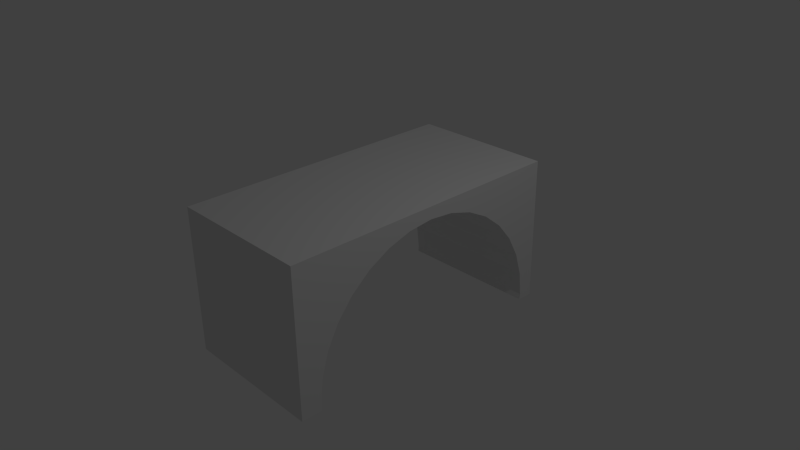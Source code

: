 # Source: Bridge.blend  (saved by Blender 2.73.0; exported with 4.5.12 LTS)
import bpy
from mathutils import Matrix  # noqa: F401  (used for matrix-valued properties, if any)

bpy.ops.wm.read_factory_settings(use_empty=True)
scene = bpy.context.scene
scene.name = 'Scene'

# ---- collections
col_collection_1 = bpy.data.collections.new('Collection 1'); scene.collection.children.link(col_collection_1)

# ---- materials (node trees are filled in below, after node groups)
mat_material = bpy.data.materials.new('Material')
mat_material.alpha_threshold = 0.0
mat_material.use_transparent_shadow = False
mat_material.roughness = 0.5
mat_material.line_color = (0.0, 0.0, 0.0, 1.0)

# ---- material node trees

# ---- world
world_world = bpy.data.worlds.new('World'); scene.world = world_world
world_world.color = (0.05088, 0.05088, 0.05088)
world_world.use_sun_shadow = False
world_world.sun_shadow_jitter_overblur = 0.0
world_world.cycles.sampling_method = 'MANUAL'
world_world.cycles.sample_map_resolution = 256

# ---- cameras
cam_camera = bpy.data.cameras.new('Camera')
cam_camera.clip_end = 100.0
cam_camera.lens = 35.0
cam_camera.sensor_width = 32.0
cam_camera.sensor_height = 18.0
cam_camera.ortho_scale = 7.314
cam_camera.dof.focus_distance = 0.0
cam_camera.dof.aperture_fstop = 128.0

# ---- lights
light_lamp = bpy.data.lights.new('Lamp', 'POINT')
light_lamp.transmission_factor = 0.0
light_lamp.cutoff_distance = 30.0
light_lamp.energy = 100.0
light_lamp.shadow_buffer_clip_start = 1.001
light_lamp.shadow_soft_size = 0.1
light_lamp.shadow_maximum_resolution = 0.006
light_lamp.use_absolute_resolution = True
light_lamp.cycles.use_multiple_importance_sampling = False

# ---- meshes
me_cube = bpy.data.meshes.new('Cube')
me_cube.from_pydata([(1.0, 1.0, -1.0), (1.0, 0.8909, -1.0), (-1.0, 0.8909, -1.0), (-1.0, 1.0, -1.0), (1.0, 1.0, 1.0), (-1.0, 1.0, 1.0), (1.0, -1.0, 1.0), (1.0, -1.0, -1.0), (1.0, -0.8543, -1.0), (1.0, -0.8582, -0.9208), (1.0, -0.8413, -0.5788), (1.0, -0.7915, -0.25), (1.0, -0.7105, 0.05311), (1.0, -0.6015, 0.3187), (1.0, -0.4686, 0.5368), (1.0, -0.3171, 0.6987), (1.0, -0.1527, 0.7985), (1.0, 0.01831, 0.8322), (1.0, 0.1893, 0.7985), (1.0, 0.3537, 0.6987), (1.0, 0.5053, 0.5368), (1.0, 0.6381, 0.3187), (1.0, 0.7471, 0.05311), (1.0, 0.8281, -0.25), (1.0, 0.8779, -0.5788), (1.0, 0.8948, -0.9208), (-1.0, -1.0, -1.0), (-1.0, -1.0, 1.0), (-1.0, 0.8948, -0.9208), (-1.0, 0.8779, -0.5788), (-1.0, 0.8281, -0.25), (-1.0, 0.7471, 0.05311), (-1.0, 0.6381, 0.3187), (-1.0, 0.5053, 0.5368), (-1.0, 0.3537, 0.6987), (-1.0, 0.1893, 0.7985), (-1.0, 0.01831, 0.8322), (-1.0, -0.1527, 0.7985), (-1.0, -0.3171, 0.6987), (-1.0, -0.4686, 0.5368), (-1.0, -0.6015, 0.3187), (-1.0, -0.7105, 0.05311), (-1.0, -0.7915, -0.25), (-1.0, -0.8413, -0.5788), (-1.0, -0.8582, -0.9208), (-1.0, -0.8543, -1.0)], [], [(0, 1, 2, 3), (4, 0, 3, 5), (0, 4, 6, 7, 8, 9, 10, 11, 12, 13, 14, 15, 16, 17, 18, 19, 20, 21, 22, 23, 24, 25, 1), (26, 27, 5, 3, 2, 28, 29, 30, 31, 32, 33, 34, 35, 36, 37, 38, 39, 40, 41, 42, 43, 44, 45), (4, 5, 27, 6), (7, 6, 27, 26), (8, 7, 26, 45), (28, 2, 1, 25), (29, 28, 25, 24), (30, 29, 24, 23), (31, 30, 23, 22), (32, 31, 22, 21), (33, 32, 21, 20), (34, 33, 20, 19), (35, 34, 19, 18), (36, 35, 18, 17), (37, 36, 17, 16), (38, 37, 16, 15), (39, 38, 15, 14), (40, 39, 14, 13), (41, 40, 13, 12), (42, 41, 12, 11), (43, 42, 11, 10), (44, 43, 10, 9), (9, 8, 45, 44)])
me_cube.materials.append(mat_material)
me_cube.use_remesh_preserve_volume = False
me_cube.use_remesh_preserve_attributes = False
me_cube.use_mirror_vertex_groups = False
me_cube.update()

# ---- objects
ob_cube = bpy.data.objects.new('Cube', me_cube)
ob_lamp = bpy.data.objects.new('Lamp', light_lamp)
ob_camera = bpy.data.objects.new('Camera', cam_camera)

# ---- transforms, parenting, visibility, modifiers, constraints
ob_cube.location = (0.0, 0.0, 0.0)
ob_cube.scale = (1.0, 2.0, 1.0)
ob_cube.lock_rotations_4d = False
ob_cube.empty_display_type = 'ARROWS'
ob_cube.lineart.crease_threshold = 0.0
ob_lamp.location = (4.076, 1.005, 5.904)
ob_lamp.rotation_euler = (0.6503, 0.05522, 1.866)
ob_lamp.lock_rotations_4d = False
ob_lamp.empty_display_type = 'ARROWS'
ob_lamp.color = (0.0, 0.0, 0.0, 0.0)
ob_lamp.lineart.crease_threshold = 0.0
ob_camera.location = (7.481, -6.508, 5.344)
ob_camera.rotation_euler = (1.109, 0.01082, 0.8149)
ob_camera.lock_rotations_4d = False
ob_camera.empty_display_type = 'ARROWS'
ob_camera.color = (0.0, 0.0, 0.0, 0.0)
ob_camera.display_type = 'WIRE'
ob_camera.lineart.crease_threshold = 0.0

# ---- collection membership
col_collection_1.objects.link(ob_cube)
col_collection_1.objects.link(ob_lamp)
col_collection_1.objects.link(ob_camera)

# ---- scene / render settings (as saved in the file)
scene.camera = ob_camera
scene.frame_start = 1; scene.frame_end = 250; scene.frame_set(1)
scene.render.engine = 'BLENDER_EEVEE_NEXT'
scene.render.resolution_percentage = 50
scene.render.dither_intensity = 0.0
scene.cycles.use_denoising = False
scene.cycles.samples = 10
scene.cycles.sampling_pattern = 'TABULATED_SOBOL'
scene.cycles.light_sampling_threshold = 0.0
scene.cycles.use_adaptive_sampling = False
scene.cycles.use_light_tree = False
scene.cycles.blur_glossy = 0.0
scene.cycles.pixel_filter_type = 'GAUSSIAN'
scene.cycles.sample_clamp_indirect = 0.0
scene.view_settings.view_transform = 'Standard'
bpy.context.view_layer.update()
